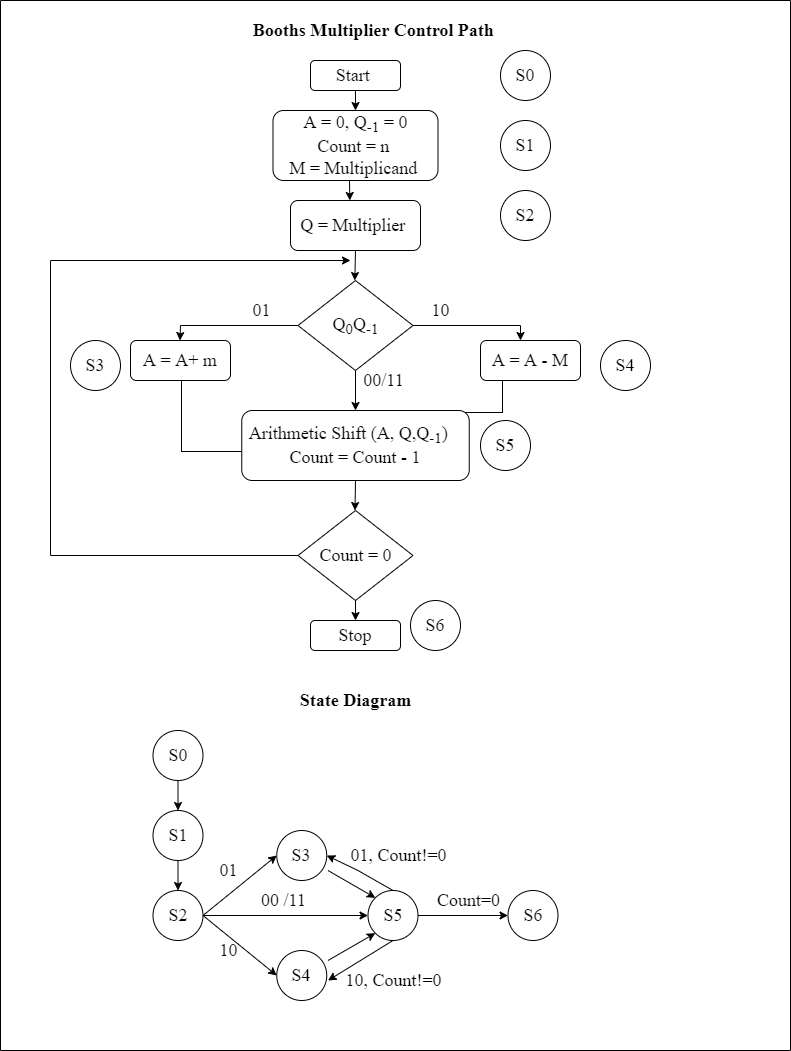

The diagram above was exported from draw.io. Its source (the exported page's mxGraphModel, read from the mxfile embedded in the PNG):
<mxGraphModel dx="1887" dy="987" grid="1" gridSize="10" guides="1" tooltips="1" connect="1" arrows="1" fold="1" page="1" pageScale="1" pageWidth="850" pageHeight="1100" background="#ffffff" math="0" shadow="0">
  <root>
    <mxCell id="0" />
    <mxCell id="1" parent="0" />
    <mxCell id="4LITFk0eAsjrDf6oyKgX-59" value="&lt;b&gt;&lt;font style=&quot;font-size: 18px;&quot;&gt;Booths Multiplier Control Path&amp;nbsp;&lt;/font&gt;&lt;/b&gt;" style="text;html=1;resizable=0;autosize=1;align=center;verticalAlign=middle;points=[];fillColor=none;strokeColor=none;rounded=0;fontFamily=Times New Roman;fontSize=14;" vertex="1" parent="1">
      <mxGeometry x="270" y="30" width="270" height="40" as="geometry" />
    </mxCell>
    <mxCell id="4LITFk0eAsjrDf6oyKgX-66" value="A = A+ m" style="rounded=1;whiteSpace=wrap;html=1;fontFamily=Times New Roman;fontSize=18;" vertex="1" parent="1">
      <mxGeometry x="160" y="360" width="100" height="40" as="geometry" />
    </mxCell>
    <mxCell id="4LITFk0eAsjrDf6oyKgX-67" value="A = A - M" style="rounded=1;whiteSpace=wrap;html=1;fontFamily=Times New Roman;fontSize=18;" vertex="1" parent="1">
      <mxGeometry x="510" y="360" width="100" height="40" as="geometry" />
    </mxCell>
    <mxCell id="4LITFk0eAsjrDf6oyKgX-68" value="Arithmetic Shift (A, Q,Q&lt;sub&gt;-1&lt;/sub&gt;)&amp;nbsp; &amp;nbsp;&lt;br&gt;Count = Count - 1" style="rounded=1;whiteSpace=wrap;html=1;fontFamily=Times New Roman;fontSize=18;" vertex="1" parent="1">
      <mxGeometry x="271.25" y="430" width="227.5" height="70" as="geometry" />
    </mxCell>
    <mxCell id="4LITFk0eAsjrDf6oyKgX-69" value="Count = 0" style="rhombus;whiteSpace=wrap;html=1;fontFamily=Times New Roman;fontSize=18;" vertex="1" parent="1">
      <mxGeometry x="327.5" y="530" width="115" height="90" as="geometry" />
    </mxCell>
    <mxCell id="4LITFk0eAsjrDf6oyKgX-70" value="Stop" style="rounded=1;whiteSpace=wrap;html=1;fontFamily=Times New Roman;fontSize=18;" vertex="1" parent="1">
      <mxGeometry x="340" y="640" width="90" height="30" as="geometry" />
    </mxCell>
    <mxCell id="4LITFk0eAsjrDf6oyKgX-74" value="" style="endArrow=classic;html=1;rounded=0;fontFamily=Times New Roman;fontSize=18;entryX=0.5;entryY=0;entryDx=0;entryDy=0;" edge="1" parent="1" target="4LITFk0eAsjrDf6oyKgX-68">
      <mxGeometry width="50" height="50" relative="1" as="geometry">
        <mxPoint x="385" y="370" as="sourcePoint" />
        <mxPoint x="395" y="290" as="targetPoint" />
      </mxGeometry>
    </mxCell>
    <mxCell id="4LITFk0eAsjrDf6oyKgX-75" value="" style="endArrow=classic;html=1;rounded=0;fontFamily=Times New Roman;fontSize=18;entryX=0.5;entryY=0;entryDx=0;entryDy=0;exitX=0;exitY=0.5;exitDx=0;exitDy=0;" edge="1" parent="1" source="4LITFk0eAsjrDf6oyKgX-65">
      <mxGeometry width="50" height="50" relative="1" as="geometry">
        <mxPoint x="209.5" y="300" as="sourcePoint" />
        <mxPoint x="209.5" y="360" as="targetPoint" />
        <Array as="points">
          <mxPoint x="210" y="345" />
        </Array>
      </mxGeometry>
    </mxCell>
    <mxCell id="4LITFk0eAsjrDf6oyKgX-76" value="" style="endArrow=classic;html=1;rounded=0;fontFamily=Times New Roman;fontSize=18;entryX=0.5;entryY=0;entryDx=0;entryDy=0;exitX=1;exitY=0.5;exitDx=0;exitDy=0;" edge="1" parent="1" source="4LITFk0eAsjrDf6oyKgX-65">
      <mxGeometry width="50" height="50" relative="1" as="geometry">
        <mxPoint x="668" y="325" as="sourcePoint" />
        <mxPoint x="550" y="360" as="targetPoint" />
        <Array as="points">
          <mxPoint x="550" y="345" />
        </Array>
      </mxGeometry>
    </mxCell>
    <mxCell id="4LITFk0eAsjrDf6oyKgX-77" value="" style="endArrow=classic;html=1;rounded=0;fontFamily=Times New Roman;fontSize=18;entryX=0.5;entryY=0;entryDx=0;entryDy=0;exitX=0.5;exitY=1;exitDx=0;exitDy=0;" edge="1" parent="1" source="4LITFk0eAsjrDf6oyKgX-68">
      <mxGeometry width="50" height="50" relative="1" as="geometry">
        <mxPoint x="384.5" y="470" as="sourcePoint" />
        <mxPoint x="384.5" y="530" as="targetPoint" />
      </mxGeometry>
    </mxCell>
    <mxCell id="4LITFk0eAsjrDf6oyKgX-78" value="" style="endArrow=classic;html=1;rounded=0;fontFamily=Times New Roman;fontSize=18;entryX=0.5;entryY=0;entryDx=0;entryDy=0;" edge="1" parent="1" target="4LITFk0eAsjrDf6oyKgX-70">
      <mxGeometry width="50" height="50" relative="1" as="geometry">
        <mxPoint x="385" y="620" as="sourcePoint" />
        <mxPoint x="384.5" y="640" as="targetPoint" />
      </mxGeometry>
    </mxCell>
    <mxCell id="4LITFk0eAsjrDf6oyKgX-79" value="" style="endArrow=classic;html=1;rounded=0;fontFamily=Times New Roman;fontSize=18;exitX=0;exitY=0.5;exitDx=0;exitDy=0;" edge="1" parent="1" source="4LITFk0eAsjrDf6oyKgX-69">
      <mxGeometry width="50" height="50" relative="1" as="geometry">
        <mxPoint x="320" y="570" as="sourcePoint" />
        <mxPoint x="380" y="280" as="targetPoint" />
        <Array as="points">
          <mxPoint x="80" y="575" />
          <mxPoint x="80" y="280" />
        </Array>
      </mxGeometry>
    </mxCell>
    <mxCell id="4LITFk0eAsjrDf6oyKgX-82" value="00/11" style="text;html=1;resizable=0;autosize=1;align=center;verticalAlign=middle;points=[];fillColor=none;strokeColor=none;rounded=0;fontFamily=Times New Roman;fontSize=18;" vertex="1" parent="1">
      <mxGeometry x="382.5" y="380" width="60" height="40" as="geometry" />
    </mxCell>
    <mxCell id="4LITFk0eAsjrDf6oyKgX-83" value="" style="swimlane;startSize=0;fontFamily=Times New Roman;fontSize=18;" vertex="1" parent="1">
      <mxGeometry x="30" y="20" width="790" height="1050" as="geometry" />
    </mxCell>
    <mxCell id="4LITFk0eAsjrDf6oyKgX-63" value="Start&amp;nbsp;" style="rounded=1;whiteSpace=wrap;html=1;fontFamily=Times New Roman;fontSize=18;" vertex="1" parent="4LITFk0eAsjrDf6oyKgX-83">
      <mxGeometry x="310" y="60" width="90" height="30" as="geometry" />
    </mxCell>
    <mxCell id="4LITFk0eAsjrDf6oyKgX-64" value="A = 0, Q&lt;sub&gt;-1&lt;/sub&gt; = 0&lt;br&gt;Count = n&amp;nbsp;&lt;br&gt;M = Multiplicand&amp;nbsp;" style="rounded=1;whiteSpace=wrap;html=1;fontFamily=Times New Roman;fontSize=18;" vertex="1" parent="4LITFk0eAsjrDf6oyKgX-83">
      <mxGeometry x="272.5" y="110" width="165" height="70" as="geometry" />
    </mxCell>
    <mxCell id="4LITFk0eAsjrDf6oyKgX-71" value="" style="endArrow=classic;html=1;rounded=0;fontFamily=Times New Roman;fontSize=18;entryX=0.5;entryY=0;entryDx=0;entryDy=0;exitX=0.5;exitY=1;exitDx=0;exitDy=0;" edge="1" parent="4LITFk0eAsjrDf6oyKgX-83" source="4LITFk0eAsjrDf6oyKgX-63" target="4LITFk0eAsjrDf6oyKgX-64">
      <mxGeometry width="50" height="50" relative="1" as="geometry">
        <mxPoint x="222.5" y="130" as="sourcePoint" />
        <mxPoint x="272.5" y="80" as="targetPoint" />
      </mxGeometry>
    </mxCell>
    <mxCell id="4LITFk0eAsjrDf6oyKgX-65" value="Q&lt;sub&gt;0&lt;/sub&gt;Q&lt;sub&gt;-1&lt;/sub&gt;" style="rhombus;whiteSpace=wrap;html=1;fontFamily=Times New Roman;fontSize=18;" vertex="1" parent="4LITFk0eAsjrDf6oyKgX-83">
      <mxGeometry x="297.5" y="280" width="115" height="90" as="geometry" />
    </mxCell>
    <mxCell id="4LITFk0eAsjrDf6oyKgX-84" value="Q = Multiplier&amp;nbsp;" style="rounded=1;whiteSpace=wrap;html=1;fontFamily=Times New Roman;fontSize=18;" vertex="1" parent="4LITFk0eAsjrDf6oyKgX-83">
      <mxGeometry x="290" y="200" width="130" height="50" as="geometry" />
    </mxCell>
    <mxCell id="4LITFk0eAsjrDf6oyKgX-85" value="" style="endArrow=classic;html=1;rounded=0;fontFamily=Times New Roman;fontSize=18;entryX=0.5;entryY=0;entryDx=0;entryDy=0;exitX=0.5;exitY=1;exitDx=0;exitDy=0;" edge="1" parent="4LITFk0eAsjrDf6oyKgX-83" source="4LITFk0eAsjrDf6oyKgX-84">
      <mxGeometry width="50" height="50" relative="1" as="geometry">
        <mxPoint x="363" y="250" as="sourcePoint" />
        <mxPoint x="354.33" y="280" as="targetPoint" />
        <Array as="points" />
      </mxGeometry>
    </mxCell>
    <mxCell id="4LITFk0eAsjrDf6oyKgX-86" value="" style="endArrow=classic;html=1;rounded=0;fontFamily=Times New Roman;fontSize=18;entryX=0.5;entryY=0;entryDx=0;entryDy=0;" edge="1" parent="4LITFk0eAsjrDf6oyKgX-83">
      <mxGeometry width="50" height="50" relative="1" as="geometry">
        <mxPoint x="349" y="180" as="sourcePoint" />
        <mxPoint x="349.33" y="200" as="targetPoint" />
      </mxGeometry>
    </mxCell>
    <mxCell id="4LITFk0eAsjrDf6oyKgX-80" value="01" style="text;html=1;resizable=0;autosize=1;align=center;verticalAlign=middle;points=[];fillColor=none;strokeColor=none;rounded=0;fontFamily=Times New Roman;fontSize=18;" vertex="1" parent="4LITFk0eAsjrDf6oyKgX-83">
      <mxGeometry x="241.25" y="290" width="40" height="40" as="geometry" />
    </mxCell>
    <mxCell id="4LITFk0eAsjrDf6oyKgX-81" value="10" style="text;html=1;resizable=0;autosize=1;align=center;verticalAlign=middle;points=[];fillColor=none;strokeColor=none;rounded=0;fontFamily=Times New Roman;fontSize=18;" vertex="1" parent="4LITFk0eAsjrDf6oyKgX-83">
      <mxGeometry x="420" y="290" width="40" height="40" as="geometry" />
    </mxCell>
    <mxCell id="4LITFk0eAsjrDf6oyKgX-88" value="S0" style="ellipse;whiteSpace=wrap;html=1;aspect=fixed;fontFamily=Times New Roman;fontSize=18;" vertex="1" parent="4LITFk0eAsjrDf6oyKgX-83">
      <mxGeometry x="500" y="50" width="50" height="50" as="geometry" />
    </mxCell>
    <mxCell id="4LITFk0eAsjrDf6oyKgX-89" value="S1" style="ellipse;whiteSpace=wrap;html=1;aspect=fixed;fontFamily=Times New Roman;fontSize=18;" vertex="1" parent="4LITFk0eAsjrDf6oyKgX-83">
      <mxGeometry x="500" y="120" width="50" height="50" as="geometry" />
    </mxCell>
    <mxCell id="4LITFk0eAsjrDf6oyKgX-90" value="S2" style="ellipse;whiteSpace=wrap;html=1;aspect=fixed;fontFamily=Times New Roman;fontSize=18;" vertex="1" parent="4LITFk0eAsjrDf6oyKgX-83">
      <mxGeometry x="500" y="190" width="50" height="50" as="geometry" />
    </mxCell>
    <mxCell id="4LITFk0eAsjrDf6oyKgX-93" value="S3" style="ellipse;whiteSpace=wrap;html=1;aspect=fixed;fontFamily=Times New Roman;fontSize=18;" vertex="1" parent="4LITFk0eAsjrDf6oyKgX-83">
      <mxGeometry x="70" y="340" width="50" height="50" as="geometry" />
    </mxCell>
    <mxCell id="4LITFk0eAsjrDf6oyKgX-94" value="S4" style="ellipse;whiteSpace=wrap;html=1;aspect=fixed;fontFamily=Times New Roman;fontSize=18;" vertex="1" parent="4LITFk0eAsjrDf6oyKgX-83">
      <mxGeometry x="600" y="340" width="50" height="50" as="geometry" />
    </mxCell>
    <mxCell id="4LITFk0eAsjrDf6oyKgX-95" value="S5" style="ellipse;whiteSpace=wrap;html=1;aspect=fixed;fontFamily=Times New Roman;fontSize=18;" vertex="1" parent="4LITFk0eAsjrDf6oyKgX-83">
      <mxGeometry x="480" y="420" width="50" height="50" as="geometry" />
    </mxCell>
    <mxCell id="4LITFk0eAsjrDf6oyKgX-96" value="S6" style="ellipse;whiteSpace=wrap;html=1;aspect=fixed;fontFamily=Times New Roman;fontSize=18;" vertex="1" parent="4LITFk0eAsjrDf6oyKgX-83">
      <mxGeometry x="410" y="600" width="50" height="50" as="geometry" />
    </mxCell>
    <mxCell id="4LITFk0eAsjrDf6oyKgX-97" value="S0" style="ellipse;whiteSpace=wrap;html=1;aspect=fixed;fontFamily=Times New Roman;fontSize=18;" vertex="1" parent="4LITFk0eAsjrDf6oyKgX-83">
      <mxGeometry x="152.5" y="730" width="50" height="50" as="geometry" />
    </mxCell>
    <mxCell id="4LITFk0eAsjrDf6oyKgX-98" value="S1" style="ellipse;whiteSpace=wrap;html=1;aspect=fixed;fontFamily=Times New Roman;fontSize=18;" vertex="1" parent="4LITFk0eAsjrDf6oyKgX-83">
      <mxGeometry x="152.5" y="810" width="50" height="50" as="geometry" />
    </mxCell>
    <mxCell id="4LITFk0eAsjrDf6oyKgX-99" value="S2" style="ellipse;whiteSpace=wrap;html=1;aspect=fixed;fontFamily=Times New Roman;fontSize=18;" vertex="1" parent="4LITFk0eAsjrDf6oyKgX-83">
      <mxGeometry x="152.5" y="890" width="50" height="50" as="geometry" />
    </mxCell>
    <mxCell id="4LITFk0eAsjrDf6oyKgX-100" value="S3" style="ellipse;whiteSpace=wrap;html=1;aspect=fixed;fontFamily=Times New Roman;fontSize=18;" vertex="1" parent="4LITFk0eAsjrDf6oyKgX-83">
      <mxGeometry x="276.25" y="830" width="50" height="50" as="geometry" />
    </mxCell>
    <mxCell id="4LITFk0eAsjrDf6oyKgX-101" value="S4" style="ellipse;whiteSpace=wrap;html=1;aspect=fixed;fontFamily=Times New Roman;fontSize=18;" vertex="1" parent="4LITFk0eAsjrDf6oyKgX-83">
      <mxGeometry x="276.25" y="950" width="50" height="50" as="geometry" />
    </mxCell>
    <mxCell id="4LITFk0eAsjrDf6oyKgX-102" value="S5" style="ellipse;whiteSpace=wrap;html=1;aspect=fixed;fontFamily=Times New Roman;fontSize=18;" vertex="1" parent="4LITFk0eAsjrDf6oyKgX-83">
      <mxGeometry x="367.5" y="890" width="50" height="50" as="geometry" />
    </mxCell>
    <mxCell id="4LITFk0eAsjrDf6oyKgX-103" value="S6" style="ellipse;whiteSpace=wrap;html=1;aspect=fixed;fontFamily=Times New Roman;fontSize=18;" vertex="1" parent="4LITFk0eAsjrDf6oyKgX-83">
      <mxGeometry x="507.5" y="890" width="50" height="50" as="geometry" />
    </mxCell>
    <mxCell id="4LITFk0eAsjrDf6oyKgX-104" value="" style="endArrow=classic;html=1;rounded=0;fontFamily=Times New Roman;fontSize=18;entryX=0.5;entryY=0;entryDx=0;entryDy=0;exitX=0.5;exitY=1;exitDx=0;exitDy=0;" edge="1" parent="4LITFk0eAsjrDf6oyKgX-83" source="4LITFk0eAsjrDf6oyKgX-97" target="4LITFk0eAsjrDf6oyKgX-98">
      <mxGeometry width="50" height="50" relative="1" as="geometry">
        <mxPoint x="87.5" y="870" as="sourcePoint" />
        <mxPoint x="137.5" y="820" as="targetPoint" />
      </mxGeometry>
    </mxCell>
    <mxCell id="4LITFk0eAsjrDf6oyKgX-105" value="" style="endArrow=classic;html=1;rounded=0;fontFamily=Times New Roman;fontSize=18;entryX=0.5;entryY=0;entryDx=0;entryDy=0;exitX=0.5;exitY=1;exitDx=0;exitDy=0;" edge="1" parent="4LITFk0eAsjrDf6oyKgX-83" source="4LITFk0eAsjrDf6oyKgX-98" target="4LITFk0eAsjrDf6oyKgX-99">
      <mxGeometry width="50" height="50" relative="1" as="geometry">
        <mxPoint x="87.5" y="870" as="sourcePoint" />
        <mxPoint x="137.5" y="820" as="targetPoint" />
      </mxGeometry>
    </mxCell>
    <mxCell id="4LITFk0eAsjrDf6oyKgX-106" value="" style="endArrow=classic;html=1;rounded=0;fontFamily=Times New Roman;fontSize=18;entryX=0;entryY=0.5;entryDx=0;entryDy=0;exitX=1;exitY=0.5;exitDx=0;exitDy=0;" edge="1" parent="4LITFk0eAsjrDf6oyKgX-83" source="4LITFk0eAsjrDf6oyKgX-99" target="4LITFk0eAsjrDf6oyKgX-100">
      <mxGeometry width="50" height="50" relative="1" as="geometry">
        <mxPoint x="87.5" y="870" as="sourcePoint" />
        <mxPoint x="137.5" y="820" as="targetPoint" />
      </mxGeometry>
    </mxCell>
    <mxCell id="4LITFk0eAsjrDf6oyKgX-108" value="" style="endArrow=classic;html=1;rounded=0;fontFamily=Times New Roman;fontSize=18;entryX=0;entryY=0.5;entryDx=0;entryDy=0;exitX=1;exitY=0.5;exitDx=0;exitDy=0;" edge="1" parent="4LITFk0eAsjrDf6oyKgX-83" source="4LITFk0eAsjrDf6oyKgX-99" target="4LITFk0eAsjrDf6oyKgX-101">
      <mxGeometry width="50" height="50" relative="1" as="geometry">
        <mxPoint x="207.5" y="920" as="sourcePoint" />
        <mxPoint x="286.25" y="865" as="targetPoint" />
      </mxGeometry>
    </mxCell>
    <mxCell id="4LITFk0eAsjrDf6oyKgX-109" value="" style="endArrow=classic;html=1;rounded=0;fontFamily=Times New Roman;fontSize=18;entryX=0;entryY=0.5;entryDx=0;entryDy=0;exitX=1;exitY=0.5;exitDx=0;exitDy=0;" edge="1" parent="4LITFk0eAsjrDf6oyKgX-83" source="4LITFk0eAsjrDf6oyKgX-99" target="4LITFk0eAsjrDf6oyKgX-102">
      <mxGeometry width="50" height="50" relative="1" as="geometry">
        <mxPoint x="222.5" y="935" as="sourcePoint" />
        <mxPoint x="296.25" y="875" as="targetPoint" />
      </mxGeometry>
    </mxCell>
    <mxCell id="4LITFk0eAsjrDf6oyKgX-110" value="" style="endArrow=classic;html=1;rounded=0;fontFamily=Times New Roman;fontSize=18;entryX=0;entryY=0.5;entryDx=0;entryDy=0;exitX=1;exitY=0.5;exitDx=0;exitDy=0;" edge="1" parent="4LITFk0eAsjrDf6oyKgX-83" source="4LITFk0eAsjrDf6oyKgX-102" target="4LITFk0eAsjrDf6oyKgX-103">
      <mxGeometry width="50" height="50" relative="1" as="geometry">
        <mxPoint x="232.5" y="945" as="sourcePoint" />
        <mxPoint x="306.25" y="885" as="targetPoint" />
      </mxGeometry>
    </mxCell>
    <mxCell id="4LITFk0eAsjrDf6oyKgX-112" value="" style="endArrow=classic;html=1;rounded=0;fontFamily=Times New Roman;fontSize=18;entryX=1;entryY=0.5;entryDx=0;entryDy=0;exitX=0.5;exitY=0;exitDx=0;exitDy=0;" edge="1" parent="4LITFk0eAsjrDf6oyKgX-83" source="4LITFk0eAsjrDf6oyKgX-102" target="4LITFk0eAsjrDf6oyKgX-100">
      <mxGeometry width="50" height="50" relative="1" as="geometry">
        <mxPoint x="87.5" y="870" as="sourcePoint" />
        <mxPoint x="137.5" y="820" as="targetPoint" />
        <Array as="points">
          <mxPoint x="357.5" y="870" />
        </Array>
      </mxGeometry>
    </mxCell>
    <mxCell id="4LITFk0eAsjrDf6oyKgX-113" value="" style="endArrow=classic;html=1;rounded=0;fontFamily=Times New Roman;fontSize=18;exitX=0.5;exitY=1;exitDx=0;exitDy=0;" edge="1" parent="4LITFk0eAsjrDf6oyKgX-83" source="4LITFk0eAsjrDf6oyKgX-102">
      <mxGeometry width="50" height="50" relative="1" as="geometry">
        <mxPoint x="402.5" y="900" as="sourcePoint" />
        <mxPoint x="327.5" y="980" as="targetPoint" />
        <Array as="points" />
      </mxGeometry>
    </mxCell>
    <mxCell id="4LITFk0eAsjrDf6oyKgX-114" value="" style="endArrow=classic;html=1;rounded=0;fontFamily=Times New Roman;fontSize=18;entryX=0;entryY=0;entryDx=0;entryDy=0;" edge="1" parent="4LITFk0eAsjrDf6oyKgX-83" target="4LITFk0eAsjrDf6oyKgX-102">
      <mxGeometry width="50" height="50" relative="1" as="geometry">
        <mxPoint x="327.5" y="870" as="sourcePoint" />
        <mxPoint x="286.25" y="865" as="targetPoint" />
      </mxGeometry>
    </mxCell>
    <mxCell id="4LITFk0eAsjrDf6oyKgX-115" value="" style="endArrow=classic;html=1;rounded=0;fontFamily=Times New Roman;fontSize=18;entryX=0;entryY=1;entryDx=0;entryDy=0;" edge="1" parent="4LITFk0eAsjrDf6oyKgX-83" target="4LITFk0eAsjrDf6oyKgX-102">
      <mxGeometry width="50" height="50" relative="1" as="geometry">
        <mxPoint x="327.5" y="960" as="sourcePoint" />
        <mxPoint x="384.8223304703363" y="907.322330470336" as="targetPoint" />
      </mxGeometry>
    </mxCell>
    <mxCell id="4LITFk0eAsjrDf6oyKgX-116" value="10" style="text;html=1;resizable=0;autosize=1;align=center;verticalAlign=middle;points=[];fillColor=none;strokeColor=none;rounded=0;fontFamily=Times New Roman;fontSize=18;" vertex="1" parent="4LITFk0eAsjrDf6oyKgX-83">
      <mxGeometry x="207.5" y="930" width="40" height="40" as="geometry" />
    </mxCell>
    <mxCell id="4LITFk0eAsjrDf6oyKgX-118" value="01" style="text;html=1;resizable=0;autosize=1;align=center;verticalAlign=middle;points=[];fillColor=none;strokeColor=none;rounded=0;fontFamily=Times New Roman;fontSize=18;" vertex="1" parent="4LITFk0eAsjrDf6oyKgX-83">
      <mxGeometry x="207.5" y="850" width="40" height="40" as="geometry" />
    </mxCell>
    <mxCell id="4LITFk0eAsjrDf6oyKgX-119" value="00 /11" style="text;html=1;resizable=0;autosize=1;align=center;verticalAlign=middle;points=[];fillColor=none;strokeColor=none;rounded=0;fontFamily=Times New Roman;fontSize=18;" vertex="1" parent="4LITFk0eAsjrDf6oyKgX-83">
      <mxGeometry x="247.5" y="880" width="70" height="40" as="geometry" />
    </mxCell>
    <mxCell id="4LITFk0eAsjrDf6oyKgX-121" value="10, Count!=0" style="text;html=1;resizable=0;autosize=1;align=center;verticalAlign=middle;points=[];fillColor=none;strokeColor=none;rounded=0;fontFamily=Times New Roman;fontSize=18;" vertex="1" parent="4LITFk0eAsjrDf6oyKgX-83">
      <mxGeometry x="332.5" y="960" width="120" height="40" as="geometry" />
    </mxCell>
    <mxCell id="4LITFk0eAsjrDf6oyKgX-122" value="01, Count!=0" style="text;html=1;resizable=0;autosize=1;align=center;verticalAlign=middle;points=[];fillColor=none;strokeColor=none;rounded=0;fontFamily=Times New Roman;fontSize=18;" vertex="1" parent="4LITFk0eAsjrDf6oyKgX-83">
      <mxGeometry x="337.5" y="835" width="120" height="40" as="geometry" />
    </mxCell>
    <mxCell id="4LITFk0eAsjrDf6oyKgX-123" value="Count=0" style="text;html=1;resizable=0;autosize=1;align=center;verticalAlign=middle;points=[];fillColor=none;strokeColor=none;rounded=0;fontFamily=Times New Roman;fontSize=18;" vertex="1" parent="4LITFk0eAsjrDf6oyKgX-83">
      <mxGeometry x="422.5" y="880" width="90" height="40" as="geometry" />
    </mxCell>
    <mxCell id="4LITFk0eAsjrDf6oyKgX-125" value="&lt;b&gt;&lt;font style=&quot;font-size: 18px;&quot;&gt;State Diagram&lt;/font&gt;&lt;/b&gt;" style="text;html=1;resizable=0;autosize=1;align=center;verticalAlign=middle;points=[];fillColor=none;strokeColor=none;rounded=0;fontFamily=Times New Roman;fontSize=18;" vertex="1" parent="4LITFk0eAsjrDf6oyKgX-83">
      <mxGeometry x="290" y="680" width="130" height="40" as="geometry" />
    </mxCell>
  </root>
</mxGraphModel>